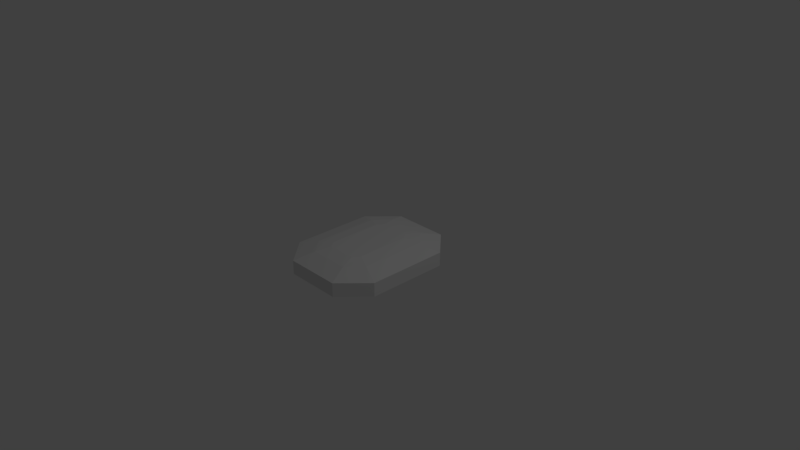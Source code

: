 # Source: greenCrystal.blend  (saved by Blender 2.78.0; exported with 4.5.12 LTS)
import bpy
from mathutils import Matrix  # noqa: F401  (used for matrix-valued properties, if any)

bpy.ops.wm.read_factory_settings(use_empty=True)
scene = bpy.context.scene
scene.name = 'Scene'

# ---- collections
col_collection_1 = bpy.data.collections.new('Collection 1'); scene.collection.children.link(col_collection_1)

# ---- world
world_world = bpy.data.worlds.new('World'); scene.world = world_world
world_world.color = (0.05088, 0.05088, 0.05088)
world_world.use_sun_shadow = False
world_world.sun_shadow_jitter_overblur = 0.0
world_world.cycles.sampling_method = 'MANUAL'

# ---- cameras
cam_camera = bpy.data.cameras.new('Camera')
cam_camera.clip_end = 100.0
cam_camera.lens = 35.0
cam_camera.sensor_width = 32.0
cam_camera.sensor_height = 18.0
cam_camera.ortho_scale = 7.314
cam_camera.dof.focus_distance = 0.0
cam_camera.dof.aperture_fstop = 128.0

# ---- lights
light_lamp = bpy.data.lights.new('Lamp', 'POINT')
light_lamp.transmission_factor = 0.0
light_lamp.cutoff_distance = 30.0
light_lamp.energy = 100.0
light_lamp.shadow_buffer_clip_start = 1.001
light_lamp.shadow_soft_size = 0.1
light_lamp.shadow_maximum_resolution = 0.006
light_lamp.use_absolute_resolution = True

# ---- meshes
me_cylinder_001 = bpy.data.meshes.new('Cylinder.001')
me_cylinder_001.from_pydata([(0.3827, -0.9239, 0.0941), (0.3827, -0.9239, -0.0941), (0.724, -0.5577, 0.0941), (0.724, -0.5577, -0.0941), (0.724, 0.5577, 0.0941), (0.724, 0.5577, -0.0941), (0.3827, 0.9239, 0.0941), (0.3827, 0.9239, -0.0941), (-0.3827, 0.9239, 0.0941), (-0.3827, 0.9239, -0.0941), (-0.724, 0.5577, 0.0941), (-0.724, 0.5577, -0.0941), (-0.724, -0.5577, 0.0941), (-0.724, -0.5577, -0.0941), (-0.3827, -0.9239, 0.0941), (-0.3827, -0.9239, -0.0941), (0.2734, -0.6588, -0.1698), (0.4594, -0.4476, -0.1698), (0.4594, 0.4476, -0.1698), (0.2734, 0.6588, -0.1698), (-0.2734, 0.6588, -0.1698), (-0.4594, 0.4476, -0.1698), (-0.4594, -0.4476, -0.1698), (-0.2734, -0.6588, -0.1698), (0.1914, -0.4619, -0.2), (0.262, -0.3663, -0.2), (0.262, 0.3663, -0.2), (0.1914, 0.4619, -0.2), (-0.1914, 0.4619, -0.2), (-0.262, 0.3663, -0.2), (-0.262, -0.3663, -0.2), (-0.1914, -0.4619, -0.2), (0.2734, -0.6588, 0.1698), (0.4594, -0.4476, 0.1698), (0.4594, 0.4476, 0.1698), (0.2734, 0.6588, 0.1698), (-0.2734, 0.6588, 0.1698), (-0.4594, 0.4476, 0.1698), (-0.4594, -0.4476, 0.1698), (-0.2734, -0.6588, 0.1698), (0.1914, -0.4619, 0.2), (0.262, -0.3663, 0.2), (0.262, 0.3663, 0.2), (0.1914, 0.4619, 0.2), (-0.1914, 0.4619, 0.2), (-0.262, 0.3663, 0.2), (-0.262, -0.3663, 0.2), (-0.1914, -0.4619, 0.2)], [], [(0, 1, 3, 2), (2, 3, 5, 4), (4, 5, 7, 6), (6, 7, 9, 8), (8, 9, 11, 10), (10, 11, 13, 12), (5, 3, 17, 18), (12, 13, 15, 14), (14, 15, 1, 0), (4, 6, 35, 34), (22, 21, 29, 30), (11, 9, 20, 21), (1, 15, 23, 16), (3, 1, 16, 17), (7, 5, 18, 19), (13, 11, 21, 22), (9, 7, 19, 20), (15, 13, 22, 23), (25, 24, 31, 30, 29, 28, 27, 26), (20, 19, 27, 28), (18, 17, 25, 26), (23, 22, 30, 31), (21, 20, 28, 29), (19, 18, 26, 27), (17, 16, 24, 25), (16, 23, 31, 24), (38, 39, 47, 46), (10, 12, 38, 37), (6, 8, 36, 35), (12, 14, 39, 38), (2, 4, 34, 33), (8, 10, 37, 36), (14, 0, 32, 39), (0, 2, 33, 32), (40, 41, 42, 43, 44, 45, 46, 47), (36, 37, 45, 44), (34, 35, 43, 42), (32, 33, 41, 40), (39, 32, 40, 47), (37, 38, 46, 45), (35, 36, 44, 43), (33, 34, 42, 41)])
me_cylinder_001.use_remesh_preserve_volume = False
me_cylinder_001.use_remesh_preserve_attributes = False
me_cylinder_001.use_mirror_vertex_groups = False
me_cylinder_001.update()

# ---- objects
ob_cylinder = bpy.data.objects.new('Cylinder', me_cylinder_001)
ob_lamp = bpy.data.objects.new('Lamp', light_lamp)
ob_camera = bpy.data.objects.new('Camera', cam_camera)

# ---- transforms, parenting, visibility, modifiers, constraints
ob_cylinder.location = (0.0, 0.0, 0.0)
ob_cylinder.lock_rotation = (True, True, True)
ob_cylinder.lineart.crease_threshold = 0.0
ob_lamp.location = (4.076, 1.005, 5.904)
ob_lamp.rotation_euler = (0.6503, 0.05522, 1.866)
ob_lamp.lock_rotations_4d = False
ob_lamp.empty_display_type = 'ARROWS'
ob_lamp.color = (0.0, 0.0, 0.0, 0.0)
ob_lamp.lineart.crease_threshold = 0.0
ob_camera.location = (7.481, -6.508, 5.344)
ob_camera.rotation_euler = (1.109, 0.0, 0.8149)
ob_camera.lock_rotations_4d = False
ob_camera.empty_display_type = 'ARROWS'
ob_camera.color = (0.0, 0.0, 0.0, 0.0)
ob_camera.display_type = 'WIRE'
ob_camera.lineart.crease_threshold = 0.0

# ---- collection membership
col_collection_1.objects.link(ob_cylinder)
col_collection_1.objects.link(ob_lamp)
col_collection_1.objects.link(ob_camera)

# ---- scene / render settings (as saved in the file)
scene.camera = ob_camera
scene.frame_start = 1; scene.frame_end = 250; scene.frame_set(0)
scene.render.engine = 'BLENDER_EEVEE_NEXT'
scene.render.resolution_percentage = 50
scene.render.dither_intensity = 0.0
scene.cycles.use_denoising = False
scene.cycles.samples = 128
scene.cycles.sampling_pattern = 'TABULATED_SOBOL'
scene.cycles.light_sampling_threshold = 0.0
scene.cycles.use_adaptive_sampling = False
scene.cycles.use_light_tree = False
scene.cycles.blur_glossy = 0.0
scene.cycles.sample_clamp_indirect = 0.0
scene.view_settings.view_transform = 'Standard'
bpy.context.view_layer.update()
